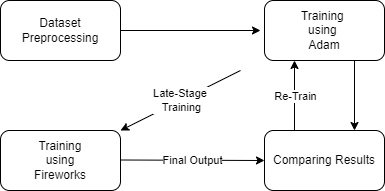

The diagram above was exported from draw.io. Its source (the exported page's mxGraphModel, read from the mxfile embedded in the PNG):
<mxGraphModel dx="1038" dy="585" grid="1" gridSize="10" guides="1" tooltips="1" connect="1" arrows="1" fold="1" page="1" pageScale="1" pageWidth="827" pageHeight="1169" math="0" shadow="0">
  <root>
    <mxCell id="0" />
    <mxCell id="1" parent="0" />
    <mxCell id="PE3xIriKyEX2OgsigjoH-1" value="Dataset Preprocessing" style="rounded=1;whiteSpace=wrap;html=1;" parent="1" vertex="1">
      <mxGeometry x="90" y="150" width="120" height="60" as="geometry" />
    </mxCell>
    <mxCell id="PE3xIriKyEX2OgsigjoH-2" value="&lt;div class=&quot;O0&quot; style=&quot;margin-top: 0pt ; margin-bottom: 0pt ; margin-left: 0.38in ; text-indent: -0.38in&quot;&gt;Training&amp;nbsp;&lt;/div&gt;&lt;div class=&quot;O0&quot; style=&quot;margin-top: 0pt ; margin-bottom: 0pt ; margin-left: 0.38in ; text-indent: -0.38in&quot;&gt;using&amp;nbsp;&lt;/div&gt;&lt;div class=&quot;O0&quot; style=&quot;margin-top: 0pt ; margin-bottom: 0pt ; margin-left: 0.38in ; text-indent: -0.38in&quot;&gt;Adam&lt;/div&gt;" style="rounded=1;whiteSpace=wrap;html=1;" parent="1" vertex="1">
      <mxGeometry x="354" y="150" width="120" height="60" as="geometry" />
    </mxCell>
    <mxCell id="PE3xIriKyEX2OgsigjoH-3" value="&lt;div class=&quot;O0&quot; style=&quot;margin-top: 0pt ; margin-bottom: 0pt ; margin-left: 0.38in ; text-indent: -0.38in&quot;&gt;Training&lt;/div&gt;&lt;div class=&quot;O0&quot; style=&quot;margin-top: 0pt ; margin-bottom: 0pt ; margin-left: 0.38in ; text-indent: -0.38in&quot;&gt;using&lt;/div&gt;&lt;div class=&quot;O0&quot; style=&quot;margin-top: 0pt ; margin-bottom: 0pt ; margin-left: 0.38in ; text-indent: -0.38in&quot;&gt;Fireworks&lt;/div&gt;" style="rounded=1;whiteSpace=wrap;html=1;align=center;" parent="1" vertex="1">
      <mxGeometry x="90" y="280" width="120" height="60" as="geometry" />
    </mxCell>
    <mxCell id="PE3xIriKyEX2OgsigjoH-4" value="Comparing Results" style="rounded=1;whiteSpace=wrap;html=1;" parent="1" vertex="1">
      <mxGeometry x="354" y="280" width="120" height="60" as="geometry" />
    </mxCell>
    <mxCell id="PE3xIriKyEX2OgsigjoH-11" value="" style="endArrow=classic;html=1;rounded=0;entryX=0.25;entryY=1;entryDx=0;entryDy=0;exitX=0.25;exitY=0;exitDx=0;exitDy=0;" parent="1" source="PE3xIriKyEX2OgsigjoH-4" target="PE3xIriKyEX2OgsigjoH-2" edge="1">
      <mxGeometry relative="1" as="geometry">
        <mxPoint x="520" y="290" as="sourcePoint" />
        <mxPoint x="520" y="290" as="targetPoint" />
        <Array as="points" />
      </mxGeometry>
    </mxCell>
    <mxCell id="PE3xIriKyEX2OgsigjoH-12" value="Re-Train" style="edgeLabel;resizable=0;html=1;align=center;verticalAlign=middle;" parent="PE3xIriKyEX2OgsigjoH-11" connectable="0" vertex="1">
      <mxGeometry relative="1" as="geometry" />
    </mxCell>
    <mxCell id="PE3xIriKyEX2OgsigjoH-13" value="" style="endArrow=classic;html=1;rounded=0;exitX=0.75;exitY=1;exitDx=0;exitDy=0;entryX=0.75;entryY=0;entryDx=0;entryDy=0;" parent="1" source="PE3xIriKyEX2OgsigjoH-2" target="PE3xIriKyEX2OgsigjoH-4" edge="1">
      <mxGeometry width="50" height="50" relative="1" as="geometry">
        <mxPoint x="580" y="240" as="sourcePoint" />
        <mxPoint x="580" y="250" as="targetPoint" />
      </mxGeometry>
    </mxCell>
    <mxCell id="PE3xIriKyEX2OgsigjoH-14" value="" style="endArrow=classic;html=1;rounded=0;entryX=1;entryY=0;entryDx=0;entryDy=0;" parent="1" target="PE3xIriKyEX2OgsigjoH-3" edge="1">
      <mxGeometry relative="1" as="geometry">
        <mxPoint x="330" y="220" as="sourcePoint" />
        <mxPoint x="240" y="370" as="targetPoint" />
      </mxGeometry>
    </mxCell>
    <mxCell id="PE3xIriKyEX2OgsigjoH-15" value="Late-Stage &lt;br&gt;Training" style="edgeLabel;resizable=0;html=1;align=center;verticalAlign=middle;" parent="PE3xIriKyEX2OgsigjoH-14" connectable="0" vertex="1">
      <mxGeometry relative="1" as="geometry" />
    </mxCell>
    <mxCell id="PE3xIriKyEX2OgsigjoH-16" value="" style="endArrow=classic;html=1;rounded=0;entryX=0;entryY=0.5;entryDx=0;entryDy=0;" parent="1" target="PE3xIriKyEX2OgsigjoH-4" edge="1">
      <mxGeometry relative="1" as="geometry">
        <mxPoint x="210" y="309.5" as="sourcePoint" />
        <mxPoint x="310" y="309.5" as="targetPoint" />
      </mxGeometry>
    </mxCell>
    <mxCell id="PE3xIriKyEX2OgsigjoH-17" value="Final Output" style="edgeLabel;resizable=0;html=1;align=center;verticalAlign=middle;" parent="PE3xIriKyEX2OgsigjoH-16" connectable="0" vertex="1">
      <mxGeometry relative="1" as="geometry" />
    </mxCell>
    <mxCell id="PE3xIriKyEX2OgsigjoH-18" value="" style="endArrow=classic;html=1;rounded=0;exitX=1;exitY=0.5;exitDx=0;exitDy=0;" parent="1" source="PE3xIriKyEX2OgsigjoH-1" edge="1">
      <mxGeometry width="50" height="50" relative="1" as="geometry">
        <mxPoint x="330" y="190" as="sourcePoint" />
        <mxPoint x="350" y="180" as="targetPoint" />
      </mxGeometry>
    </mxCell>
  </root>
</mxGraphModel>